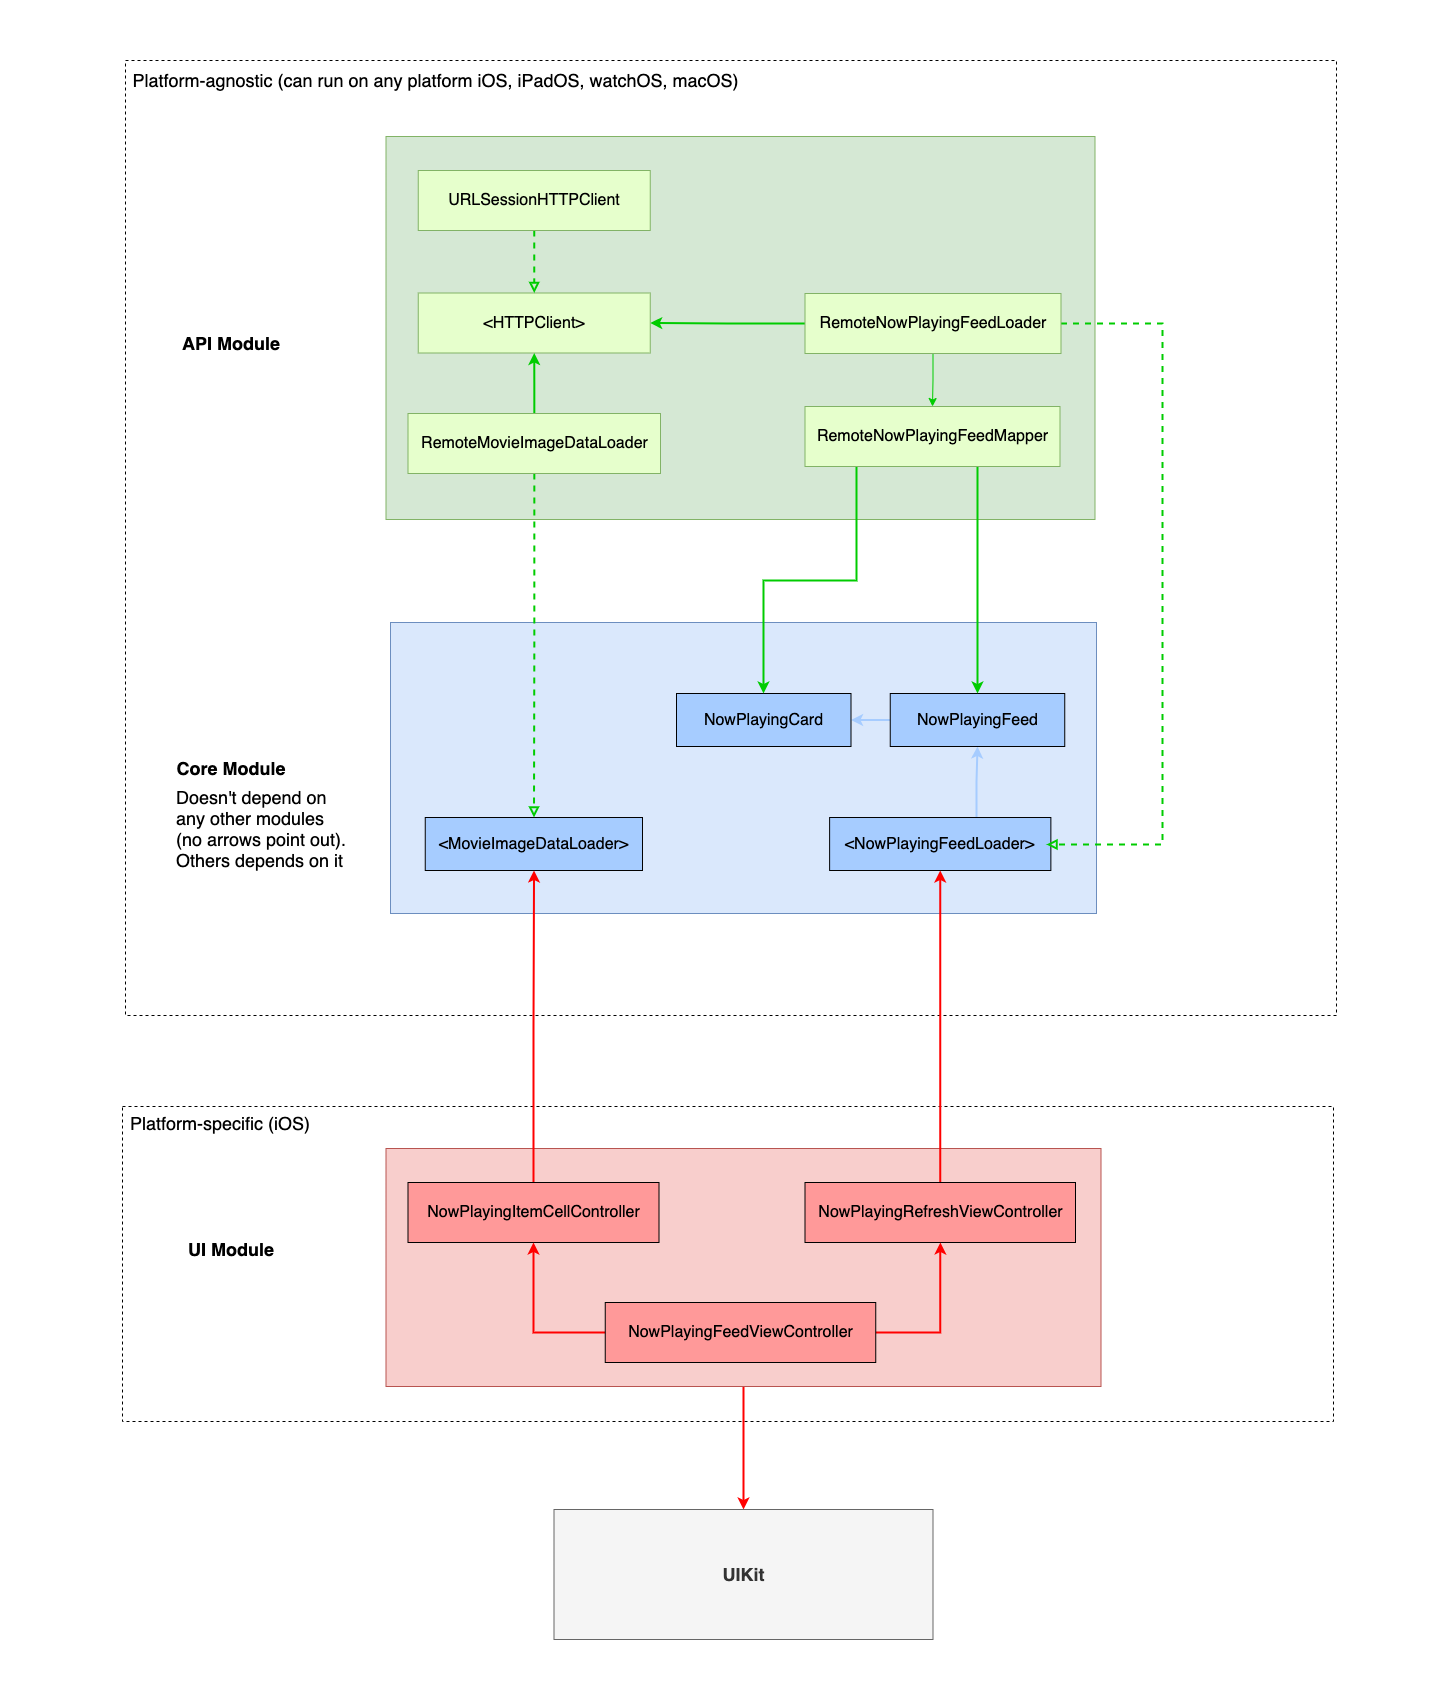

The diagram above was exported from draw.io. Its source (the exported page's mxGraphModel, read from the mxfile embedded in the PNG):
<mxGraphModel dx="4243" dy="2020" grid="0" gridSize="10" guides="1" tooltips="1" connect="1" arrows="1" fold="1" page="0" pageScale="1" pageWidth="850" pageHeight="1100" math="0" shadow="0">
  <root>
    <mxCell id="0" />
    <mxCell id="1" parent="0" />
    <mxCell id="OD2gdCDCsno4yU7Flj22-40" value="" style="rounded=0;whiteSpace=wrap;html=1;fontSize=18;strokeColor=#000000;gradientColor=none;fillColor=none;dashed=1;fontStyle=1" parent="1" vertex="1">
      <mxGeometry x="-422" y="134" width="1211" height="955" as="geometry" />
    </mxCell>
    <mxCell id="OD2gdCDCsno4yU7Flj22-42" value="" style="rounded=0;whiteSpace=wrap;html=1;fontSize=18;strokeColor=#000000;gradientColor=none;fillColor=none;dashed=1;fontStyle=1" parent="1" vertex="1">
      <mxGeometry x="-425" y="1180" width="1211" height="315" as="geometry" />
    </mxCell>
    <mxCell id="OD2gdCDCsno4yU7Flj22-1" value="" style="rounded=0;whiteSpace=wrap;html=1;fillColor=#dae8fc;strokeColor=#6c8ebf;" parent="1" vertex="1">
      <mxGeometry x="-157" y="696" width="706" height="291" as="geometry" />
    </mxCell>
    <mxCell id="OD2gdCDCsno4yU7Flj22-5" style="edgeStyle=orthogonalEdgeStyle;rounded=0;orthogonalLoop=1;jettySize=auto;html=1;exitX=0.664;exitY=-0.011;exitDx=0;exitDy=0;strokeColor=#A6CCFF;strokeWidth=2;exitPerimeter=0;" parent="1" source="OD2gdCDCsno4yU7Flj22-2" target="OD2gdCDCsno4yU7Flj22-3" edge="1">
      <mxGeometry relative="1" as="geometry">
        <Array as="points" />
      </mxGeometry>
    </mxCell>
    <mxCell id="OD2gdCDCsno4yU7Flj22-2" value="&amp;lt;NowPlayingFeedLoader&amp;gt;" style="rounded=0;whiteSpace=wrap;html=1;fontSize=16;fillColor=#A6CCFF;" parent="1" vertex="1">
      <mxGeometry x="282.12" y="891" width="221.25" height="53" as="geometry" />
    </mxCell>
    <mxCell id="OD2gdCDCsno4yU7Flj22-6" style="edgeStyle=orthogonalEdgeStyle;rounded=0;orthogonalLoop=1;jettySize=auto;html=1;strokeColor=#A6CCFF;strokeWidth=2;" parent="1" source="OD2gdCDCsno4yU7Flj22-3" target="OD2gdCDCsno4yU7Flj22-4" edge="1">
      <mxGeometry relative="1" as="geometry" />
    </mxCell>
    <mxCell id="OD2gdCDCsno4yU7Flj22-3" value="NowPlayingFeed" style="rounded=0;whiteSpace=wrap;html=1;fontSize=16;fillColor=#A6CCFF;" parent="1" vertex="1">
      <mxGeometry x="342.75" y="767" width="174.5" height="53" as="geometry" />
    </mxCell>
    <mxCell id="OD2gdCDCsno4yU7Flj22-4" value="NowPlayingCard" style="rounded=0;whiteSpace=wrap;html=1;fontSize=16;fillColor=#A6CCFF;" parent="1" vertex="1">
      <mxGeometry x="129" y="767" width="174.5" height="53" as="geometry" />
    </mxCell>
    <mxCell id="OD2gdCDCsno4yU7Flj22-7" value="" style="rounded=0;whiteSpace=wrap;html=1;fillColor=#d5e8d4;strokeColor=#82b366;" parent="1" vertex="1">
      <mxGeometry x="-161.5" y="210" width="709" height="383" as="geometry" />
    </mxCell>
    <mxCell id="OD2gdCDCsno4yU7Flj22-11" style="edgeStyle=orthogonalEdgeStyle;rounded=0;orthogonalLoop=1;jettySize=auto;html=1;strokeColor=#00CC00;" parent="1" source="OD2gdCDCsno4yU7Flj22-8" target="OD2gdCDCsno4yU7Flj22-10" edge="1">
      <mxGeometry relative="1" as="geometry" />
    </mxCell>
    <mxCell id="OD2gdCDCsno4yU7Flj22-15" style="edgeStyle=orthogonalEdgeStyle;rounded=0;orthogonalLoop=1;jettySize=auto;html=1;endArrow=classic;endFill=1;strokeWidth=2;entryX=1;entryY=0.5;entryDx=0;entryDy=0;strokeColor=#00CC00;" parent="1" source="OD2gdCDCsno4yU7Flj22-8" target="OD2gdCDCsno4yU7Flj22-14" edge="1">
      <mxGeometry relative="1" as="geometry" />
    </mxCell>
    <mxCell id="OD2gdCDCsno4yU7Flj22-34" style="edgeStyle=orthogonalEdgeStyle;rounded=0;orthogonalLoop=1;jettySize=auto;html=1;fontSize=16;endArrow=block;endFill=0;strokeColor=#00CC00;strokeWidth=2;dashed=1;" parent="1" source="OD2gdCDCsno4yU7Flj22-8" edge="1">
      <mxGeometry relative="1" as="geometry">
        <mxPoint x="499" y="918" as="targetPoint" />
        <Array as="points">
          <mxPoint x="615" y="397" />
          <mxPoint x="615" y="918" />
        </Array>
      </mxGeometry>
    </mxCell>
    <mxCell id="OD2gdCDCsno4yU7Flj22-8" value="RemoteNowPlayingFeedLoader" style="rounded=0;whiteSpace=wrap;html=1;fontSize=16;strokeColor=#82b366;fillColor=#E6FFCC;" parent="1" vertex="1">
      <mxGeometry x="257.5" y="367" width="256" height="60" as="geometry" />
    </mxCell>
    <mxCell id="OD2gdCDCsno4yU7Flj22-32" style="edgeStyle=orthogonalEdgeStyle;rounded=0;orthogonalLoop=1;jettySize=auto;html=1;fontSize=16;endArrow=classic;endFill=1;strokeColor=#00CC00;strokeWidth=2;" parent="1" source="OD2gdCDCsno4yU7Flj22-10" target="OD2gdCDCsno4yU7Flj22-4" edge="1">
      <mxGeometry relative="1" as="geometry">
        <Array as="points">
          <mxPoint x="309" y="654" />
          <mxPoint x="216" y="654" />
        </Array>
      </mxGeometry>
    </mxCell>
    <mxCell id="OD2gdCDCsno4yU7Flj22-33" style="edgeStyle=orthogonalEdgeStyle;rounded=0;orthogonalLoop=1;jettySize=auto;html=1;fontSize=16;endArrow=classic;endFill=1;strokeColor=#00CC00;strokeWidth=2;" parent="1" source="OD2gdCDCsno4yU7Flj22-10" target="OD2gdCDCsno4yU7Flj22-3" edge="1">
      <mxGeometry relative="1" as="geometry">
        <Array as="points">
          <mxPoint x="430" y="590" />
          <mxPoint x="430" y="590" />
        </Array>
      </mxGeometry>
    </mxCell>
    <mxCell id="OD2gdCDCsno4yU7Flj22-10" value="RemoteNowPlayingFeedMapper" style="rounded=0;whiteSpace=wrap;html=1;fontSize=16;strokeColor=#82b366;fillColor=#E6FFCC;" parent="1" vertex="1">
      <mxGeometry x="257.5" y="480" width="255" height="60" as="geometry" />
    </mxCell>
    <mxCell id="OD2gdCDCsno4yU7Flj22-14" value="&amp;lt;HTTPClient&amp;gt;" style="rounded=0;whiteSpace=wrap;html=1;fontSize=16;strokeColor=#82b366;fillColor=#E6FFCC;" parent="1" vertex="1">
      <mxGeometry x="-129.25" y="366.5" width="232" height="60" as="geometry" />
    </mxCell>
    <mxCell id="OD2gdCDCsno4yU7Flj22-17" style="edgeStyle=orthogonalEdgeStyle;rounded=0;orthogonalLoop=1;jettySize=auto;html=1;endArrow=block;endFill=0;strokeWidth=2;strokeColor=#00CC00;dashed=1;" parent="1" source="OD2gdCDCsno4yU7Flj22-16" target="OD2gdCDCsno4yU7Flj22-14" edge="1">
      <mxGeometry relative="1" as="geometry" />
    </mxCell>
    <mxCell id="OD2gdCDCsno4yU7Flj22-16" value="URLSessionHTTPClient" style="rounded=0;whiteSpace=wrap;html=1;fontSize=16;strokeColor=#82b366;fillColor=#E6FFCC;" parent="1" vertex="1">
      <mxGeometry x="-129.25" y="244" width="232" height="60" as="geometry" />
    </mxCell>
    <mxCell id="OD2gdCDCsno4yU7Flj22-18" value="&amp;lt;MovieImageDataLoader&amp;gt;" style="rounded=0;whiteSpace=wrap;html=1;fontSize=16;fillColor=#A6CCFF;" parent="1" vertex="1">
      <mxGeometry x="-122.25" y="891" width="217.25" height="53" as="geometry" />
    </mxCell>
    <mxCell id="OD2gdCDCsno4yU7Flj22-21" style="edgeStyle=orthogonalEdgeStyle;rounded=0;orthogonalLoop=1;jettySize=auto;html=1;endArrow=block;endFill=0;strokeWidth=2;strokeColor=#00CC00;dashed=1;" parent="1" source="OD2gdCDCsno4yU7Flj22-20" target="OD2gdCDCsno4yU7Flj22-18" edge="1">
      <mxGeometry relative="1" as="geometry" />
    </mxCell>
    <mxCell id="OD2gdCDCsno4yU7Flj22-22" style="edgeStyle=orthogonalEdgeStyle;rounded=0;orthogonalLoop=1;jettySize=auto;html=1;endArrow=classic;endFill=1;strokeWidth=2;entryX=0.5;entryY=1;entryDx=0;entryDy=0;strokeColor=#00CC00;" parent="1" source="OD2gdCDCsno4yU7Flj22-20" target="OD2gdCDCsno4yU7Flj22-14" edge="1">
      <mxGeometry relative="1" as="geometry" />
    </mxCell>
    <mxCell id="OD2gdCDCsno4yU7Flj22-20" value="RemoteMovieImageDataLoader" style="rounded=0;whiteSpace=wrap;html=1;fontSize=16;strokeColor=#82b366;fillColor=#E6FFCC;" parent="1" vertex="1">
      <mxGeometry x="-139.5" y="487" width="252.5" height="60" as="geometry" />
    </mxCell>
    <mxCell id="OD2gdCDCsno4yU7Flj22-39" style="edgeStyle=orthogonalEdgeStyle;rounded=0;orthogonalLoop=1;jettySize=auto;html=1;fontSize=18;endArrow=classic;endFill=1;strokeWidth=2;strokeColor=#FF0000;" parent="1" source="OD2gdCDCsno4yU7Flj22-25" target="OD2gdCDCsno4yU7Flj22-38" edge="1">
      <mxGeometry relative="1" as="geometry" />
    </mxCell>
    <mxCell id="OD2gdCDCsno4yU7Flj22-25" value="" style="rounded=0;whiteSpace=wrap;html=1;fillColor=#f8cecc;strokeColor=#b85450;" parent="1" vertex="1">
      <mxGeometry x="-161.5" y="1222" width="715" height="238" as="geometry" />
    </mxCell>
    <mxCell id="7FfqAIG_5JvxbEMarOVh-2" style="edgeStyle=orthogonalEdgeStyle;rounded=0;orthogonalLoop=1;jettySize=auto;html=1;endArrow=classic;endFill=1;strokeColor=#FF0000;strokeWidth=2;" edge="1" parent="1" source="OD2gdCDCsno4yU7Flj22-26" target="OD2gdCDCsno4yU7Flj22-2">
      <mxGeometry relative="1" as="geometry" />
    </mxCell>
    <mxCell id="OD2gdCDCsno4yU7Flj22-26" value="NowPlayingRefreshViewController" style="rounded=0;whiteSpace=wrap;html=1;fontSize=16;fillColor=#FF9999;" parent="1" vertex="1">
      <mxGeometry x="257.5" y="1256" width="270.5" height="60" as="geometry" />
    </mxCell>
    <mxCell id="7FfqAIG_5JvxbEMarOVh-1" style="edgeStyle=orthogonalEdgeStyle;rounded=0;orthogonalLoop=1;jettySize=auto;html=1;endArrow=classic;endFill=1;strokeColor=#FF0000;strokeWidth=2;" edge="1" parent="1" source="OD2gdCDCsno4yU7Flj22-28" target="OD2gdCDCsno4yU7Flj22-18">
      <mxGeometry relative="1" as="geometry" />
    </mxCell>
    <mxCell id="OD2gdCDCsno4yU7Flj22-28" value="NowPlayingItemCellController" style="rounded=0;whiteSpace=wrap;html=1;fontSize=16;fillColor=#FF9999;" parent="1" vertex="1">
      <mxGeometry x="-139.5" y="1256" width="251" height="60" as="geometry" />
    </mxCell>
    <mxCell id="OD2gdCDCsno4yU7Flj22-35" value="API Module" style="text;html=1;strokeColor=none;fillColor=none;align=center;verticalAlign=middle;whiteSpace=wrap;rounded=0;fontSize=18;fontStyle=1" parent="1" vertex="1">
      <mxGeometry x="-393" y="366.5" width="154" height="101.5" as="geometry" />
    </mxCell>
    <mxCell id="OD2gdCDCsno4yU7Flj22-36" value="Core Module" style="text;html=1;strokeColor=none;fillColor=none;align=center;verticalAlign=middle;whiteSpace=wrap;rounded=0;fontSize=18;fontStyle=1" parent="1" vertex="1">
      <mxGeometry x="-393" y="790.75" width="154" height="101.5" as="geometry" />
    </mxCell>
    <mxCell id="OD2gdCDCsno4yU7Flj22-37" value="UI Module" style="text;html=1;strokeColor=none;fillColor=none;align=center;verticalAlign=middle;whiteSpace=wrap;rounded=0;fontSize=18;fontStyle=1" parent="1" vertex="1">
      <mxGeometry x="-393" y="1271.75" width="154" height="101.5" as="geometry" />
    </mxCell>
    <mxCell id="OD2gdCDCsno4yU7Flj22-38" value="UIKit" style="rounded=0;whiteSpace=wrap;html=1;fontSize=18;strokeColor=#666666;fillColor=#f5f5f5;fontStyle=1;fontColor=#333333;" parent="1" vertex="1">
      <mxGeometry x="6.5" y="1583" width="379" height="130" as="geometry" />
    </mxCell>
    <mxCell id="OD2gdCDCsno4yU7Flj22-41" value="Platform-agnostic (can run on any platform iOS, iPadOS, watchOS, macOS)" style="text;html=1;strokeColor=none;fillColor=none;align=center;verticalAlign=middle;whiteSpace=wrap;rounded=0;dashed=1;fontSize=18;" parent="1" vertex="1">
      <mxGeometry x="-425" y="137" width="627" height="34" as="geometry" />
    </mxCell>
    <mxCell id="OD2gdCDCsno4yU7Flj22-43" value="Platform-specific (iOS)" style="text;html=1;strokeColor=none;fillColor=none;align=center;verticalAlign=middle;whiteSpace=wrap;rounded=0;dashed=1;fontSize=18;" parent="1" vertex="1">
      <mxGeometry x="-425" y="1180" width="196" height="34" as="geometry" />
    </mxCell>
    <mxCell id="OD2gdCDCsno4yU7Flj22-44" value="Doesn't depend on any other modules (no arrows point out). Others depends on it" style="text;html=1;strokeColor=none;fillColor=none;align=left;verticalAlign=middle;whiteSpace=wrap;rounded=0;dashed=1;fontSize=18;" parent="1" vertex="1">
      <mxGeometry x="-373" y="857" width="181" height="90" as="geometry" />
    </mxCell>
    <mxCell id="OD2gdCDCsno4yU7Flj22-45" value="" style="rounded=0;whiteSpace=wrap;html=1;dashed=1;fontSize=18;fillColor=none;gradientColor=none;align=left;strokeColor=none;" parent="1" vertex="1">
      <mxGeometry x="-547" y="134" width="120" height="60" as="geometry" />
    </mxCell>
    <mxCell id="OD2gdCDCsno4yU7Flj22-46" value="" style="rounded=0;whiteSpace=wrap;html=1;dashed=1;fontSize=18;fillColor=none;gradientColor=none;align=left;strokeColor=none;" parent="1" vertex="1">
      <mxGeometry x="786" y="134" width="120" height="60" as="geometry" />
    </mxCell>
    <mxCell id="OD2gdCDCsno4yU7Flj22-47" value="" style="rounded=0;whiteSpace=wrap;html=1;dashed=1;fontSize=18;fillColor=none;gradientColor=none;align=left;strokeColor=none;" parent="1" vertex="1">
      <mxGeometry x="-425" y="74" width="120" height="60" as="geometry" />
    </mxCell>
    <mxCell id="OD2gdCDCsno4yU7Flj22-48" value="" style="rounded=0;whiteSpace=wrap;html=1;dashed=1;fontSize=18;fillColor=none;gradientColor=none;align=left;strokeColor=none;" parent="1" vertex="1">
      <mxGeometry x="6.5" y="1716" width="120" height="60" as="geometry" />
    </mxCell>
    <mxCell id="OD2gdCDCsno4yU7Flj22-60" style="edgeStyle=orthogonalEdgeStyle;rounded=0;orthogonalLoop=1;jettySize=auto;html=1;fontSize=18;endArrow=classic;endFill=1;strokeWidth=2;exitX=0;exitY=0.5;exitDx=0;exitDy=0;strokeColor=#FF0000;" parent="1" source="OD2gdCDCsno4yU7Flj22-59" target="OD2gdCDCsno4yU7Flj22-28" edge="1">
      <mxGeometry relative="1" as="geometry" />
    </mxCell>
    <mxCell id="OD2gdCDCsno4yU7Flj22-61" style="edgeStyle=orthogonalEdgeStyle;rounded=0;orthogonalLoop=1;jettySize=auto;html=1;fontSize=18;endArrow=classic;endFill=1;strokeWidth=2;exitX=1;exitY=0.5;exitDx=0;exitDy=0;strokeColor=#FF0000;" parent="1" source="OD2gdCDCsno4yU7Flj22-59" target="OD2gdCDCsno4yU7Flj22-26" edge="1">
      <mxGeometry relative="1" as="geometry" />
    </mxCell>
    <mxCell id="OD2gdCDCsno4yU7Flj22-59" value="NowPlayingFeedViewController" style="rounded=0;whiteSpace=wrap;html=1;fontSize=16;fillColor=#FF9999;" parent="1" vertex="1">
      <mxGeometry x="57.75" y="1376" width="270.5" height="60" as="geometry" />
    </mxCell>
  </root>
</mxGraphModel>